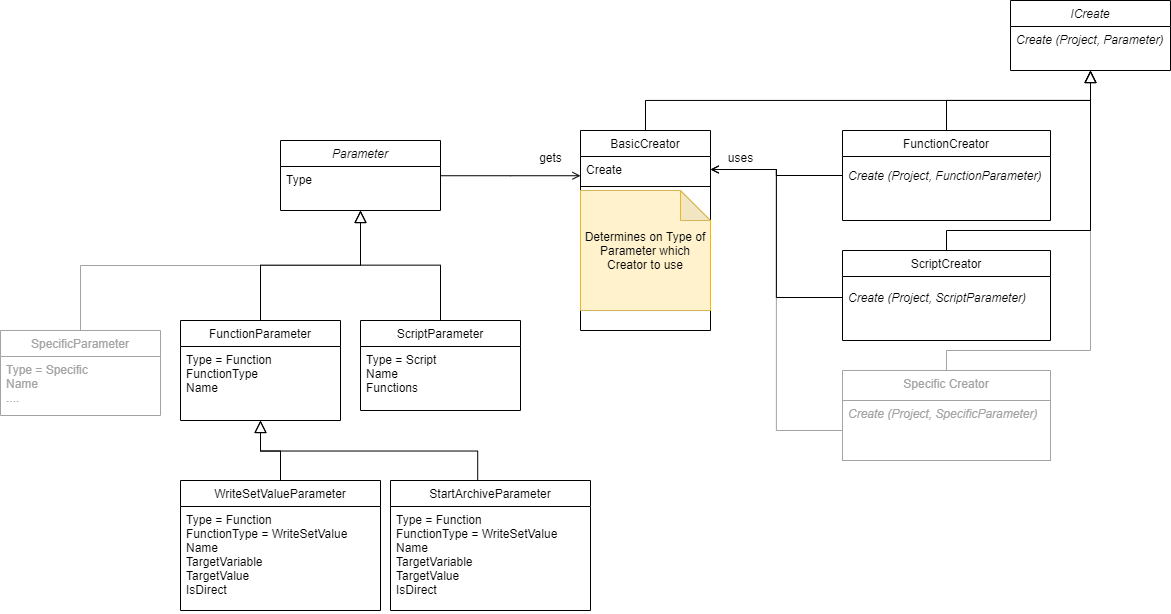

The diagram above was exported from draw.io. Its source (the exported page's mxGraphModel, read from the mxfile embedded in the PNG):
<mxGraphModel dx="2500" dy="2103" grid="1" gridSize="10" guides="1" tooltips="1" connect="1" arrows="1" fold="1" page="1" pageScale="1" pageWidth="827" pageHeight="1169" math="0" shadow="0">
  <root>
    <mxCell id="WIyWlLk6GJQsqaUBKTNV-0" />
    <mxCell id="WIyWlLk6GJQsqaUBKTNV-1" parent="WIyWlLk6GJQsqaUBKTNV-0" />
    <mxCell id="2nHJLzwHplwic_ws-zVA-7" value="" style="endArrow=block;endSize=10;endFill=0;shadow=0;strokeWidth=1;rounded=0;edgeStyle=elbowEdgeStyle;elbow=vertical;entryX=0.5;entryY=1;entryDx=0;entryDy=0;exitX=0.5;exitY=0;exitDx=0;exitDy=0;strokeColor=#A3A3A3;" edge="1" parent="WIyWlLk6GJQsqaUBKTNV-1" source="2nHJLzwHplwic_ws-zVA-0" target="nzXIMLpl64Lns8yOGdZU-6">
      <mxGeometry width="160" relative="1" as="geometry">
        <mxPoint x="920" y="290" as="sourcePoint" />
        <mxPoint x="950" y="70.00000000000023" as="targetPoint" />
        <Array as="points">
          <mxPoint x="840" y="340" />
        </Array>
      </mxGeometry>
    </mxCell>
    <mxCell id="2nHJLzwHplwic_ws-zVA-5" value="" style="endArrow=open;shadow=0;strokeWidth=1;rounded=0;endFill=1;edgeStyle=elbowEdgeStyle;exitX=0;exitY=0.5;exitDx=0;exitDy=0;entryX=1;entryY=0.5;entryDx=0;entryDy=0;strokeColor=#A3A3A3;" edge="1" parent="WIyWlLk6GJQsqaUBKTNV-1" source="2nHJLzwHplwic_ws-zVA-1" target="zkfFHV4jXpPFQw0GAbJ--19">
      <mxGeometry x="0.5" y="41" relative="1" as="geometry">
        <mxPoint x="672" y="437.9999999999998" as="sourcePoint" />
        <mxPoint x="540" y="310" as="targetPoint" />
        <mxPoint x="-40" y="32" as="offset" />
      </mxGeometry>
    </mxCell>
    <mxCell id="2nHJLzwHplwic_ws-zVA-6" value="uses" style="text;html=1;resizable=0;points=[];;align=center;verticalAlign=middle;labelBackgroundColor=none;rounded=0;shadow=0;strokeWidth=1;fontSize=12;" vertex="1" connectable="0" parent="2nHJLzwHplwic_ws-zVA-5">
      <mxGeometry x="0.5" y="49" relative="1" as="geometry">
        <mxPoint x="-35" y="-62" as="offset" />
      </mxGeometry>
    </mxCell>
    <mxCell id="2nHJLzwHplwic_ws-zVA-4" value="" style="endArrow=block;endSize=10;endFill=0;shadow=0;strokeWidth=1;rounded=0;edgeStyle=elbowEdgeStyle;elbow=vertical;exitX=0.5;exitY=0;exitDx=0;exitDy=0;strokeColor=#A3A3A3;" edge="1" parent="WIyWlLk6GJQsqaUBKTNV-1" source="2nHJLzwHplwic_ws-zVA-2">
      <mxGeometry width="160" relative="1" as="geometry">
        <mxPoint x="120" y="320" as="sourcePoint" />
        <mxPoint x="210" y="200" as="targetPoint" />
        <Array as="points">
          <mxPoint x="74" y="255" />
        </Array>
      </mxGeometry>
    </mxCell>
    <mxCell id="zkfFHV4jXpPFQw0GAbJ--0" value="Parameter" style="swimlane;fontStyle=2;align=center;verticalAlign=top;childLayout=stackLayout;horizontal=1;startSize=26;horizontalStack=0;resizeParent=1;resizeLast=0;collapsible=1;marginBottom=0;rounded=0;shadow=0;strokeWidth=1;" parent="WIyWlLk6GJQsqaUBKTNV-1" vertex="1">
      <mxGeometry x="130" y="130" width="160" height="70" as="geometry">
        <mxRectangle x="230" y="140" width="160" height="26" as="alternateBounds" />
      </mxGeometry>
    </mxCell>
    <mxCell id="zkfFHV4jXpPFQw0GAbJ--1" value="Type" style="text;align=left;verticalAlign=top;spacingLeft=4;spacingRight=4;overflow=hidden;rotatable=0;points=[[0,0.5],[1,0.5]];portConstraint=eastwest;" parent="zkfFHV4jXpPFQw0GAbJ--0" vertex="1">
      <mxGeometry y="26" width="160" height="26" as="geometry" />
    </mxCell>
    <mxCell id="zkfFHV4jXpPFQw0GAbJ--6" value="ScriptParameter" style="swimlane;fontStyle=0;align=center;verticalAlign=top;childLayout=stackLayout;horizontal=1;startSize=26;horizontalStack=0;resizeParent=1;resizeLast=0;collapsible=1;marginBottom=0;rounded=0;shadow=0;strokeWidth=1;" parent="WIyWlLk6GJQsqaUBKTNV-1" vertex="1">
      <mxGeometry x="210" y="310" width="160" height="90" as="geometry">
        <mxRectangle x="130" y="380" width="160" height="26" as="alternateBounds" />
      </mxGeometry>
    </mxCell>
    <mxCell id="zkfFHV4jXpPFQw0GAbJ--7" value="Type = Script&#10;Name&#10;Functions" style="text;align=left;verticalAlign=top;spacingLeft=4;spacingRight=4;overflow=hidden;rotatable=0;points=[[0,0.5],[1,0.5]];portConstraint=eastwest;" parent="zkfFHV4jXpPFQw0GAbJ--6" vertex="1">
      <mxGeometry y="26" width="160" height="54" as="geometry" />
    </mxCell>
    <mxCell id="zkfFHV4jXpPFQw0GAbJ--12" value="" style="endArrow=block;endSize=10;endFill=0;shadow=0;strokeWidth=1;rounded=0;edgeStyle=elbowEdgeStyle;elbow=vertical;" parent="WIyWlLk6GJQsqaUBKTNV-1" source="zkfFHV4jXpPFQw0GAbJ--6" target="zkfFHV4jXpPFQw0GAbJ--0" edge="1">
      <mxGeometry width="160" relative="1" as="geometry">
        <mxPoint x="210" y="375" as="sourcePoint" />
        <mxPoint x="200" y="203" as="targetPoint" />
      </mxGeometry>
    </mxCell>
    <mxCell id="zkfFHV4jXpPFQw0GAbJ--13" value="FunctionParameter" style="swimlane;fontStyle=0;align=center;verticalAlign=top;childLayout=stackLayout;horizontal=1;startSize=26;horizontalStack=0;resizeParent=1;resizeLast=0;collapsible=1;marginBottom=0;rounded=0;shadow=0;strokeWidth=1;" parent="WIyWlLk6GJQsqaUBKTNV-1" vertex="1">
      <mxGeometry x="30" y="310" width="160" height="100" as="geometry">
        <mxRectangle x="340" y="380" width="170" height="26" as="alternateBounds" />
      </mxGeometry>
    </mxCell>
    <mxCell id="zkfFHV4jXpPFQw0GAbJ--14" value="Type = Function&#10;FunctionType&#10;Name" style="text;align=left;verticalAlign=top;spacingLeft=4;spacingRight=4;overflow=hidden;rotatable=0;points=[[0,0.5],[1,0.5]];portConstraint=eastwest;" parent="zkfFHV4jXpPFQw0GAbJ--13" vertex="1">
      <mxGeometry y="26" width="160" height="64" as="geometry" />
    </mxCell>
    <mxCell id="zkfFHV4jXpPFQw0GAbJ--16" value="" style="endArrow=block;endSize=10;endFill=0;shadow=0;strokeWidth=1;rounded=0;edgeStyle=elbowEdgeStyle;elbow=vertical;exitX=0.5;exitY=0;exitDx=0;exitDy=0;" parent="WIyWlLk6GJQsqaUBKTNV-1" source="zkfFHV4jXpPFQw0GAbJ--13" target="zkfFHV4jXpPFQw0GAbJ--0" edge="1">
      <mxGeometry width="160" relative="1" as="geometry">
        <mxPoint x="240" y="270" as="sourcePoint" />
        <mxPoint x="310" y="271" as="targetPoint" />
      </mxGeometry>
    </mxCell>
    <mxCell id="zkfFHV4jXpPFQw0GAbJ--17" value="BasicCreator" style="swimlane;fontStyle=0;align=center;verticalAlign=top;childLayout=stackLayout;horizontal=1;startSize=26;horizontalStack=0;resizeParent=1;resizeLast=0;collapsible=1;marginBottom=0;rounded=0;shadow=0;strokeWidth=1;" parent="WIyWlLk6GJQsqaUBKTNV-1" vertex="1">
      <mxGeometry x="430" y="120" width="130" height="200" as="geometry">
        <mxRectangle x="550" y="140" width="160" height="26" as="alternateBounds" />
      </mxGeometry>
    </mxCell>
    <mxCell id="zkfFHV4jXpPFQw0GAbJ--19" value="Create" style="text;align=left;verticalAlign=top;spacingLeft=4;spacingRight=4;overflow=hidden;rotatable=0;points=[[0,0.5],[1,0.5]];portConstraint=eastwest;rounded=0;shadow=0;html=0;" parent="zkfFHV4jXpPFQw0GAbJ--17" vertex="1">
      <mxGeometry y="26" width="130" height="26" as="geometry" />
    </mxCell>
    <mxCell id="zkfFHV4jXpPFQw0GAbJ--23" value="" style="line;html=1;strokeWidth=1;align=left;verticalAlign=middle;spacingTop=-1;spacingLeft=3;spacingRight=3;rotatable=0;labelPosition=right;points=[];portConstraint=eastwest;" parent="zkfFHV4jXpPFQw0GAbJ--17" vertex="1">
      <mxGeometry y="52" width="130" height="8" as="geometry" />
    </mxCell>
    <mxCell id="nzXIMLpl64Lns8yOGdZU-13" value="Determines on Type of Parameter which Creator to use" style="shape=note;whiteSpace=wrap;html=1;backgroundOutline=1;darkOpacity=0.05;fillColor=#fff2cc;strokeColor=#d6b656;" parent="zkfFHV4jXpPFQw0GAbJ--17" vertex="1">
      <mxGeometry y="60" width="130" height="120" as="geometry" />
    </mxCell>
    <mxCell id="zkfFHV4jXpPFQw0GAbJ--26" value="" style="endArrow=open;shadow=0;strokeWidth=1;rounded=0;endFill=1;edgeStyle=elbowEdgeStyle;elbow=vertical;" parent="WIyWlLk6GJQsqaUBKTNV-1" source="zkfFHV4jXpPFQw0GAbJ--0" target="zkfFHV4jXpPFQw0GAbJ--17" edge="1">
      <mxGeometry x="0.5" y="41" relative="1" as="geometry">
        <mxPoint x="380" y="192" as="sourcePoint" />
        <mxPoint x="540" y="192" as="targetPoint" />
        <mxPoint x="-40" y="32" as="offset" />
      </mxGeometry>
    </mxCell>
    <mxCell id="zkfFHV4jXpPFQw0GAbJ--29" value="gets" style="text;html=1;resizable=0;points=[];;align=center;verticalAlign=middle;labelBackgroundColor=none;rounded=0;shadow=0;strokeWidth=1;fontSize=12;" parent="zkfFHV4jXpPFQw0GAbJ--26" vertex="1" connectable="0">
      <mxGeometry x="0.5" y="49" relative="1" as="geometry">
        <mxPoint x="5" y="30" as="offset" />
      </mxGeometry>
    </mxCell>
    <mxCell id="nzXIMLpl64Lns8yOGdZU-0" value="WriteSetValueParameter" style="swimlane;fontStyle=0;align=center;verticalAlign=top;childLayout=stackLayout;horizontal=1;startSize=26;horizontalStack=0;resizeParent=1;resizeLast=0;collapsible=1;marginBottom=0;rounded=0;shadow=0;strokeWidth=1;" parent="WIyWlLk6GJQsqaUBKTNV-1" vertex="1">
      <mxGeometry x="30" y="470" width="200" height="130" as="geometry">
        <mxRectangle x="340" y="380" width="170" height="26" as="alternateBounds" />
      </mxGeometry>
    </mxCell>
    <mxCell id="nzXIMLpl64Lns8yOGdZU-1" value="Type = Function&#10;FunctionType = WriteSetValue&#10;Name&#10;TargetVariable&#10;TargetValue&#10;IsDirect" style="text;align=left;verticalAlign=top;spacingLeft=4;spacingRight=4;overflow=hidden;rotatable=0;points=[[0,0.5],[1,0.5]];portConstraint=eastwest;" parent="nzXIMLpl64Lns8yOGdZU-0" vertex="1">
      <mxGeometry y="26" width="200" height="104" as="geometry" />
    </mxCell>
    <mxCell id="nzXIMLpl64Lns8yOGdZU-2" value="StartArchiveParameter" style="swimlane;fontStyle=0;align=center;verticalAlign=top;childLayout=stackLayout;horizontal=1;startSize=26;horizontalStack=0;resizeParent=1;resizeLast=0;collapsible=1;marginBottom=0;rounded=0;shadow=0;strokeWidth=1;" parent="WIyWlLk6GJQsqaUBKTNV-1" vertex="1">
      <mxGeometry x="240" y="470" width="200" height="130" as="geometry">
        <mxRectangle x="340" y="380" width="170" height="26" as="alternateBounds" />
      </mxGeometry>
    </mxCell>
    <mxCell id="nzXIMLpl64Lns8yOGdZU-3" value="Type = Function&#10;FunctionType = WriteSetValue&#10;Name&#10;TargetVariable&#10;TargetValue&#10;IsDirect" style="text;align=left;verticalAlign=top;spacingLeft=4;spacingRight=4;overflow=hidden;rotatable=0;points=[[0,0.5],[1,0.5]];portConstraint=eastwest;" parent="nzXIMLpl64Lns8yOGdZU-2" vertex="1">
      <mxGeometry y="26" width="200" height="104" as="geometry" />
    </mxCell>
    <mxCell id="nzXIMLpl64Lns8yOGdZU-4" value="" style="endArrow=block;endSize=10;endFill=0;shadow=0;strokeWidth=1;rounded=0;edgeStyle=elbowEdgeStyle;elbow=vertical;entryX=0.5;entryY=1;entryDx=0;entryDy=0;exitX=0.436;exitY=0.002;exitDx=0;exitDy=0;exitPerimeter=0;" parent="WIyWlLk6GJQsqaUBKTNV-1" source="nzXIMLpl64Lns8yOGdZU-2" target="zkfFHV4jXpPFQw0GAbJ--13" edge="1">
      <mxGeometry width="160" relative="1" as="geometry">
        <mxPoint x="300" y="320" as="sourcePoint" />
        <mxPoint x="140" y="210" as="targetPoint" />
      </mxGeometry>
    </mxCell>
    <mxCell id="nzXIMLpl64Lns8yOGdZU-5" value="" style="endArrow=block;endSize=10;endFill=0;shadow=0;strokeWidth=1;rounded=0;edgeStyle=elbowEdgeStyle;elbow=vertical;entryX=0.5;entryY=1;entryDx=0;entryDy=0;exitX=0.5;exitY=0;exitDx=0;exitDy=0;" parent="WIyWlLk6GJQsqaUBKTNV-1" source="nzXIMLpl64Lns8yOGdZU-0" target="zkfFHV4jXpPFQw0GAbJ--13" edge="1">
      <mxGeometry width="160" relative="1" as="geometry">
        <mxPoint x="337.20000000000005" y="480.26" as="sourcePoint" />
        <mxPoint x="120" y="420" as="targetPoint" />
      </mxGeometry>
    </mxCell>
    <mxCell id="nzXIMLpl64Lns8yOGdZU-6" value="ICreate" style="swimlane;fontStyle=2;align=center;verticalAlign=top;childLayout=stackLayout;horizontal=1;startSize=26;horizontalStack=0;resizeParent=1;resizeLast=0;collapsible=1;marginBottom=0;rounded=0;shadow=0;strokeWidth=1;" parent="WIyWlLk6GJQsqaUBKTNV-1" vertex="1">
      <mxGeometry x="860" y="-10" width="160" height="70" as="geometry">
        <mxRectangle x="230" y="140" width="160" height="26" as="alternateBounds" />
      </mxGeometry>
    </mxCell>
    <mxCell id="nzXIMLpl64Lns8yOGdZU-7" value="Create (Project, Parameter)" style="text;align=left;verticalAlign=top;spacingLeft=4;spacingRight=4;overflow=hidden;rotatable=0;points=[[0,0.5],[1,0.5]];portConstraint=eastwest;fontStyle=2" parent="nzXIMLpl64Lns8yOGdZU-6" vertex="1">
      <mxGeometry y="26" width="160" height="26" as="geometry" />
    </mxCell>
    <mxCell id="nzXIMLpl64Lns8yOGdZU-10" value="FunctionCreator" style="swimlane;fontStyle=0;align=center;verticalAlign=top;childLayout=stackLayout;horizontal=1;startSize=26;horizontalStack=0;resizeParent=1;resizeLast=0;collapsible=1;marginBottom=0;rounded=0;shadow=0;strokeWidth=1;" parent="WIyWlLk6GJQsqaUBKTNV-1" vertex="1">
      <mxGeometry x="692" y="120" width="208" height="90" as="geometry">
        <mxRectangle x="130" y="380" width="160" height="26" as="alternateBounds" />
      </mxGeometry>
    </mxCell>
    <mxCell id="nzXIMLpl64Lns8yOGdZU-16" value="" style="endArrow=block;endSize=10;endFill=0;shadow=0;strokeWidth=1;rounded=0;edgeStyle=elbowEdgeStyle;elbow=vertical;entryX=0.5;entryY=1;entryDx=0;entryDy=0;exitX=0.5;exitY=0;exitDx=0;exitDy=0;" parent="WIyWlLk6GJQsqaUBKTNV-1" source="nzXIMLpl64Lns8yOGdZU-10" target="nzXIMLpl64Lns8yOGdZU-6" edge="1">
      <mxGeometry width="160" relative="1" as="geometry">
        <mxPoint x="772" y="230" as="sourcePoint" />
        <mxPoint x="622" y="310.0000000000001" as="targetPoint" />
      </mxGeometry>
    </mxCell>
    <mxCell id="nzXIMLpl64Lns8yOGdZU-17" value="ScriptCreator" style="swimlane;fontStyle=0;align=center;verticalAlign=top;childLayout=stackLayout;horizontal=1;startSize=26;horizontalStack=0;resizeParent=1;resizeLast=0;collapsible=1;marginBottom=0;rounded=0;shadow=0;strokeWidth=1;" parent="WIyWlLk6GJQsqaUBKTNV-1" vertex="1">
      <mxGeometry x="692" y="240" width="208" height="90" as="geometry">
        <mxRectangle x="130" y="380" width="160" height="26" as="alternateBounds" />
      </mxGeometry>
    </mxCell>
    <mxCell id="nzXIMLpl64Lns8yOGdZU-18" value="" style="endArrow=open;shadow=0;strokeWidth=1;rounded=0;endFill=1;edgeStyle=elbowEdgeStyle;entryX=1;entryY=0.5;entryDx=0;entryDy=0;exitX=0;exitY=0.5;exitDx=0;exitDy=0;" parent="WIyWlLk6GJQsqaUBKTNV-1" source="nzXIMLpl64Lns8yOGdZU-10" target="zkfFHV4jXpPFQw0GAbJ--19" edge="1">
      <mxGeometry x="0.5" y="41" relative="1" as="geometry">
        <mxPoint x="472" y="519.9966666666667" as="sourcePoint" />
        <mxPoint x="770" y="519.9966666666667" as="targetPoint" />
        <mxPoint x="-40" y="32" as="offset" />
      </mxGeometry>
    </mxCell>
    <mxCell id="nzXIMLpl64Lns8yOGdZU-20" value="" style="endArrow=block;endSize=10;endFill=0;shadow=0;strokeWidth=1;rounded=0;edgeStyle=elbowEdgeStyle;elbow=vertical;exitX=0.5;exitY=0;exitDx=0;exitDy=0;entryX=0.5;entryY=1;entryDx=0;entryDy=0;" parent="WIyWlLk6GJQsqaUBKTNV-1" source="nzXIMLpl64Lns8yOGdZU-17" target="nzXIMLpl64Lns8yOGdZU-6" edge="1">
      <mxGeometry width="160" relative="1" as="geometry">
        <mxPoint x="782" y="329.9999999999999" as="sourcePoint" />
        <mxPoint x="950" y="80" as="targetPoint" />
        <Array as="points">
          <mxPoint x="870" y="220" />
        </Array>
      </mxGeometry>
    </mxCell>
    <mxCell id="nzXIMLpl64Lns8yOGdZU-21" value="" style="endArrow=open;shadow=0;strokeWidth=1;rounded=0;endFill=1;edgeStyle=elbowEdgeStyle;entryX=1;entryY=0.5;entryDx=0;entryDy=0;exitX=0;exitY=0.5;exitDx=0;exitDy=0;" parent="WIyWlLk6GJQsqaUBKTNV-1" source="nzXIMLpl64Lns8yOGdZU-24" target="zkfFHV4jXpPFQw0GAbJ--19" edge="1">
      <mxGeometry x="0.5" y="41" relative="1" as="geometry">
        <mxPoint x="692" y="410" as="sourcePoint" />
        <mxPoint x="582" y="190" as="targetPoint" />
        <mxPoint x="-40" y="32" as="offset" />
      </mxGeometry>
    </mxCell>
    <mxCell id="nzXIMLpl64Lns8yOGdZU-22" value="uses" style="text;html=1;resizable=0;points=[];;align=center;verticalAlign=middle;labelBackgroundColor=none;rounded=0;shadow=0;strokeWidth=1;fontSize=12;" parent="nzXIMLpl64Lns8yOGdZU-21" vertex="1" connectable="0">
      <mxGeometry x="0.5" y="49" relative="1" as="geometry">
        <mxPoint x="-35" y="-62" as="offset" />
      </mxGeometry>
    </mxCell>
    <mxCell id="nzXIMLpl64Lns8yOGdZU-23" value="Create (Project, FunctionParameter)" style="text;align=left;verticalAlign=top;spacingLeft=4;spacingRight=4;overflow=hidden;rotatable=0;points=[[0,0.5],[1,0.5]];portConstraint=eastwest;fontStyle=2" parent="WIyWlLk6GJQsqaUBKTNV-1" vertex="1">
      <mxGeometry x="692" y="152" width="208" height="26" as="geometry" />
    </mxCell>
    <mxCell id="nzXIMLpl64Lns8yOGdZU-24" value="Create (Project, ScriptParameter)" style="text;align=left;verticalAlign=top;spacingLeft=4;spacingRight=4;overflow=hidden;rotatable=0;points=[[0,0.5],[1,0.5]];portConstraint=eastwest;fontStyle=2" parent="WIyWlLk6GJQsqaUBKTNV-1" vertex="1">
      <mxGeometry x="692" y="274" width="198" height="26" as="geometry" />
    </mxCell>
    <mxCell id="nzXIMLpl64Lns8yOGdZU-25" value="" style="endArrow=block;endSize=10;endFill=0;shadow=0;strokeWidth=1;rounded=0;edgeStyle=elbowEdgeStyle;elbow=vertical;exitX=0.5;exitY=0;exitDx=0;exitDy=0;entryX=0.5;entryY=1;entryDx=0;entryDy=0;" parent="WIyWlLk6GJQsqaUBKTNV-1" source="zkfFHV4jXpPFQw0GAbJ--17" target="nzXIMLpl64Lns8yOGdZU-6" edge="1">
      <mxGeometry width="160" relative="1" as="geometry">
        <mxPoint x="620.0000000000002" y="139.9999999999999" as="sourcePoint" />
        <mxPoint x="920" y="30" as="targetPoint" />
      </mxGeometry>
    </mxCell>
    <mxCell id="2nHJLzwHplwic_ws-zVA-0" value="Specific Creator" style="swimlane;fontStyle=0;align=center;verticalAlign=top;childLayout=stackLayout;horizontal=1;startSize=30;horizontalStack=0;resizeParent=1;resizeLast=0;collapsible=1;marginBottom=0;rounded=0;shadow=0;strokeWidth=1;strokeColor=#A3A3A3;fontColor=#A3A3A3;" vertex="1" parent="WIyWlLk6GJQsqaUBKTNV-1">
      <mxGeometry x="692" y="360" width="208" height="90" as="geometry">
        <mxRectangle x="130" y="380" width="160" height="26" as="alternateBounds" />
      </mxGeometry>
    </mxCell>
    <mxCell id="2nHJLzwHplwic_ws-zVA-1" value="Create (Project, SpecificParameter)" style="text;align=left;verticalAlign=top;spacingLeft=4;spacingRight=4;overflow=hidden;rotatable=0;points=[[0,0.5],[1,0.5]];portConstraint=eastwest;fontStyle=2;strokeColor=#A3A3A3;fontColor=#A3A3A3;" vertex="1" parent="2nHJLzwHplwic_ws-zVA-0">
      <mxGeometry y="30" width="208" height="60" as="geometry" />
    </mxCell>
    <mxCell id="2nHJLzwHplwic_ws-zVA-2" value="SpecificParameter" style="swimlane;fontStyle=0;align=center;verticalAlign=top;childLayout=stackLayout;horizontal=1;startSize=26;horizontalStack=0;resizeParent=1;resizeLast=0;collapsible=1;marginBottom=0;rounded=0;shadow=0;strokeWidth=1;strokeColor=#A3A3A3;fontColor=#A3A3A3;" vertex="1" parent="WIyWlLk6GJQsqaUBKTNV-1">
      <mxGeometry x="-150" y="320" width="160" height="85" as="geometry">
        <mxRectangle x="130" y="380" width="160" height="26" as="alternateBounds" />
      </mxGeometry>
    </mxCell>
    <mxCell id="2nHJLzwHplwic_ws-zVA-3" value="Type = Specific&#10;Name&#10;...." style="text;align=left;verticalAlign=top;spacingLeft=4;spacingRight=4;overflow=hidden;rotatable=0;points=[[0,0.5],[1,0.5]];portConstraint=eastwest;fontColor=#A3A3A3;" vertex="1" parent="2nHJLzwHplwic_ws-zVA-2">
      <mxGeometry y="26" width="160" height="54" as="geometry" />
    </mxCell>
  </root>
</mxGraphModel>